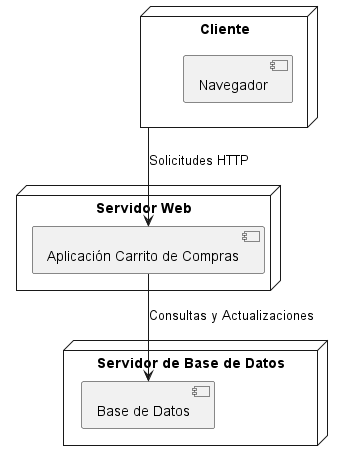

The diagram above was rendered by PlantUML. Its source (embedded in the PNG):
@startuml
node "Cliente" {
    [Navegador]
}

node "Servidor Web" {
    [Aplicación Carrito de Compras]
}

node "Servidor de Base de Datos" {
    [Base de Datos]
}

[Cliente] --> [Aplicación Carrito de Compras] : Solicitudes HTTP
[Aplicación Carrito de Compras] --> [Base de Datos] : Consultas y Actualizaciones
@enduml